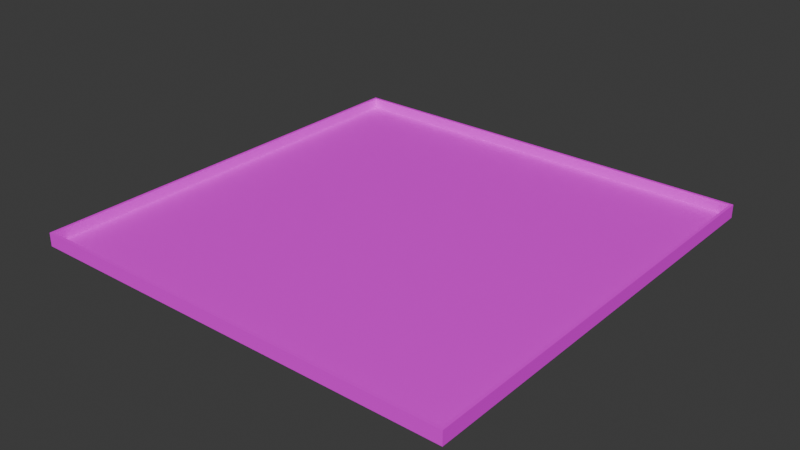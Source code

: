 # Source: mle-basic.blend  (saved by Blender 4.0.36; exported with 4.5.12 LTS)
import bpy
from mathutils import Matrix  # noqa: F401  (used for matrix-valued properties, if any)

bpy.ops.wm.read_factory_settings(use_empty=True)
scene = bpy.context.scene
scene.name = 'Scene'

# ---- collections
col_collection = bpy.data.collections.new('Collection'); scene.collection.children.link(col_collection)

# ---- images (referenced by path relative to the original .blend; pixels are not part of the script)
import os
ASSET_DIR = os.environ.get("B2B_ASSET_DIR", "")  # directory of the original .blend (textures are referenced by path, not embedded)
HERE = os.path.dirname(os.path.abspath(__file__))  # packed textures are extracted next to this script under _unpacked/

def load_image(name, relpath, width, height, colorspace="sRGB"):
    """Load a texture the original file referenced (path relative to the .blend, or extracted next to this script)."""
    p = next((c for c in (os.path.join(HERE, relpath), os.path.join(ASSET_DIR, relpath)) if relpath and os.path.exists(c)), "")
    if p:
        img = bpy.data.images.load(p, check_existing=True)
        img.name = name
    else:  # same state as the original file: an image datablock whose file is absent (Cycles renders it pink)
        img = bpy.data.images.new(name, width, height)
        img.source = "FILE"
        img.filepath = "//" + (relpath or name)
    img.colorspace_settings.name = colorspace
    return img
img_texture_08_png = load_image('texture_08.png', 'texture_08.png', 1024, 1024, 'sRGB')
img_texture_13_png = load_image('texture_13.png', 'texture_13.png', 1024, 1024, 'sRGB')

# ---- materials (node trees are filled in below, after node groups)
mat_floor = bpy.data.materials.new('Floor')
mat_floor.use_transparent_shadow = False
mat_wall = bpy.data.materials.new('Wall')
mat_wall.use_transparent_shadow = False

# ---- material node trees
mat_floor.use_nodes = True; mat_floor.node_tree.nodes.clear()
_N = mat_floor.node_tree.nodes; _L = mat_floor.node_tree.links
n0 = _N.new('ShaderNodeBsdfPrincipled'); n0.name = 'Principled BSDF'; n0.location = (10, 300)
n0.inputs[3].default_value = 1.45
n1 = _N.new('ShaderNodeOutputMaterial'); n1.name = 'Material Output'; n1.location = (300, 300)
n2 = _N.new('ShaderNodeTexImage'); n2.name = 'Image Texture'; n2.location = (-405, 279)
n2.image = img_texture_08_png
_L.new(n0.outputs[0], n1.inputs[0])
_L.new(n2.outputs[0], n0.inputs[0])
n1.is_active_output = True
mat_wall.use_nodes = True; mat_wall.node_tree.nodes.clear()
_N = mat_wall.node_tree.nodes; _L = mat_wall.node_tree.links
n0 = _N.new('ShaderNodeOutputMaterial'); n0.name = 'Material Output'; n0.location = (300, 300)
n1 = _N.new('ShaderNodeBsdfPrincipled'); n1.name = 'Principled BSDF'; n1.location = (-60, 290)
n1.inputs[3].default_value = 1.45
n2 = _N.new('ShaderNodeTexImage'); n2.name = 'Image Texture'; n2.location = (-386, 282)
n2.width = 266
n2.image = img_texture_13_png
_L.new(n1.outputs[0], n0.inputs[0])
_L.new(n2.outputs[0], n1.inputs[0])
n0.is_active_output = True

# ---- world
world_world = bpy.data.worlds.new('World'); scene.world = world_world
world_world.color = (0.05088, 0.05088, 0.05088)
world_world.use_sun_shadow = False
world_world.sun_shadow_jitter_overblur = 0.0

# ---- meshes
me_floor_plan = bpy.data.meshes.new('floor-plan')
me_floor_plan.from_pydata([(-20.0, 20.0, 0.0), (20.0, -20.0, 0.0), (20.0, 20.0, 0.0), (-20.0, -20.0, 0.0), (-20.0, 20.0, 1.0), (20.0, -20.0, 1.0), (20.0, 20.0, 1.0), (-20.0, -20.0, 1.0)], [], [(5, 6, 2, 1), (0, 4, 7, 3), (3, 1, 2, 0), (2, 6, 4, 0), (7, 5, 1, 3)])
me_floor_plan.polygons.foreach_set('material_index', [1, 1, 0, 1, 1])
_uv = me_floor_plan.uv_layers.new(name='UVMap')
_uv.uv.foreach_set('vector', [40.0, 1.0, 1.192e-07, 1.0, 0.0, 1.192e-07, 40.0, 0.0, 40.0, -5.96e-08, 40.0, 1.0, 0.0, 1.0, -5.96e-08, 0.0, 0.0, 0.0, 20.0, 0.0, 20.0, 20.0, 0.0, 20.0, 40.0, -5.96e-08, 40.0, 1.0, 0.0, 1.0, -5.96e-08, 2.98e-08, 40.0, 1.0, 1.192e-07, 1.0, 0.0, 1.192e-07, 40.0, 0.0])
me_floor_plan.materials.append(mat_floor)
me_floor_plan.materials.append(mat_wall)
me_floor_plan.update()

# ---- objects
ob_player_spawn_000 = bpy.data.objects.new('player-spawn.000', None)
ob_enemy_spawn = bpy.data.objects.new('enemy-spawn', None)
ob_player_spawn_001 = bpy.data.objects.new('player-spawn.001', None)
ob_player_spawn_002 = bpy.data.objects.new('player-spawn.002', None)
ob_player_spawn_003 = bpy.data.objects.new('player-spawn.003', None)
ob_player_spawn_004 = bpy.data.objects.new('player-spawn.004', None)
ob_player_spawn_005 = bpy.data.objects.new('player-spawn.005', None)
ob_player_spawn_006 = bpy.data.objects.new('player-spawn.006', None)
ob_player_spawn_007 = bpy.data.objects.new('player-spawn.007', None)
ob_player_spawn_008 = bpy.data.objects.new('player-spawn.008', None)
ob_player_spawn_009 = bpy.data.objects.new('player-spawn.009', None)
ob_player_spawn_010 = bpy.data.objects.new('player-spawn.010', None)
ob_player_spawn_011 = bpy.data.objects.new('player-spawn.011', None)
ob_player_spawn_012 = bpy.data.objects.new('player-spawn.012', None)
ob_player_spawn_013 = bpy.data.objects.new('player-spawn.013', None)
ob_floor_plan = bpy.data.objects.new('floor-plan', me_floor_plan)

# ---- transforms, parenting, visibility, modifiers, constraints
ob_player_spawn_000.parent = ob_floor_plan
ob_player_spawn_000.location = (16.0, 12.0, 0.0)
ob_enemy_spawn.parent = ob_floor_plan
ob_enemy_spawn.location = (0.0, 0.0, 0.0)
ob_player_spawn_001.parent = ob_floor_plan
ob_player_spawn_001.location = (-11.0, -14.0, 0.0)
ob_player_spawn_002.parent = ob_floor_plan
ob_player_spawn_002.location = (15.0, -17.0, 0.0)
ob_player_spawn_003.parent = ob_floor_plan
ob_player_spawn_003.location = (-17.0, -1.0, 0.0)
ob_player_spawn_004.parent = ob_floor_plan
ob_player_spawn_004.location = (-5.0, -17.0, 0.0)
ob_player_spawn_005.parent = ob_floor_plan
ob_player_spawn_005.location = (16.0, 4.0, 0.0)
ob_player_spawn_006.parent = ob_floor_plan
ob_player_spawn_006.location = (-8.0, 16.0, 0.0)
ob_player_spawn_007.parent = ob_floor_plan
ob_player_spawn_007.location = (6.0, 16.0, 0.0)
ob_player_spawn_008.parent = ob_floor_plan
ob_player_spawn_008.location = (-16.0, -13.0, 0.0)
ob_player_spawn_009.parent = ob_floor_plan
ob_player_spawn_009.location = (2.0, -15.0, 0.0)
ob_player_spawn_010.parent = ob_floor_plan
ob_player_spawn_010.location = (15.0, -9.0, 0.0)
ob_player_spawn_011.parent = ob_floor_plan
ob_player_spawn_011.location = (9.0, -16.0, 0.0)
ob_player_spawn_012.parent = ob_floor_plan
ob_player_spawn_012.location = (-15.0, 10.0, 0.0)
ob_player_spawn_013.parent = ob_floor_plan
ob_player_spawn_013.location = (16.0, -3.0, 0.0)
ob_floor_plan.location = (0.0, 0.0, 0.0)
_m = ob_floor_plan.modifiers.new('Solidify', 'SOLIDIFY')
_m.solidify_mode = 'NON_MANIFOLD'
_m.thickness = 0.25
_m.nonmanifold_boundary_mode = 'FLAT'
_m.nonmanifold_merge_threshold = 0.0

# ---- collection membership
col_collection.objects.link(ob_player_spawn_000)
col_collection.objects.link(ob_enemy_spawn)
col_collection.objects.link(ob_player_spawn_001)
col_collection.objects.link(ob_player_spawn_002)
col_collection.objects.link(ob_player_spawn_003)
col_collection.objects.link(ob_player_spawn_004)
col_collection.objects.link(ob_player_spawn_005)
col_collection.objects.link(ob_player_spawn_006)
col_collection.objects.link(ob_player_spawn_007)
col_collection.objects.link(ob_player_spawn_008)
col_collection.objects.link(ob_player_spawn_009)
col_collection.objects.link(ob_player_spawn_010)
col_collection.objects.link(ob_player_spawn_011)
col_collection.objects.link(ob_player_spawn_012)
col_collection.objects.link(ob_player_spawn_013)
col_collection.objects.link(ob_floor_plan)

# ---- scene / render settings (as saved in the file)
scene.frame_start = 1; scene.frame_end = 250; scene.frame_set(0)
scene.render.engine = 'BLENDER_EEVEE_NEXT'
scene.cycles.sampling_pattern = 'TABULATED_SOBOL'
bpy.context.view_layer.update()

# ---- added for rendering (the .blend has no active camera and no usable light): camera, sun
cam_auto = bpy.data.cameras.new('AutoCamera')
cam_auto.lens = 50.0
cam_auto.sensor_width = 36.0
cam_auto.clip_end = 1000.0
ob_auto_camera = bpy.data.objects.new('AutoCamera', cam_auto)
scene.collection.objects.link(ob_auto_camera)
ob_auto_camera.location = (53.0055, -63.6066, 42.7794)
ob_auto_camera.rotation_euler = (1.09748, -7.21219e-08, 0.694738)
scene.camera = ob_auto_camera
light_auto_sun = bpy.data.lights.new('AutoSun', 'SUN')
light_auto_sun.energy = 3.0
light_auto_sun.angle = 0.0523599
ob_auto_sun = bpy.data.objects.new('AutoSun', light_auto_sun)
scene.collection.objects.link(ob_auto_sun)
ob_auto_sun.rotation_euler = (0.872665, 0.174533, 0.523599)
bpy.context.view_layer.update()
